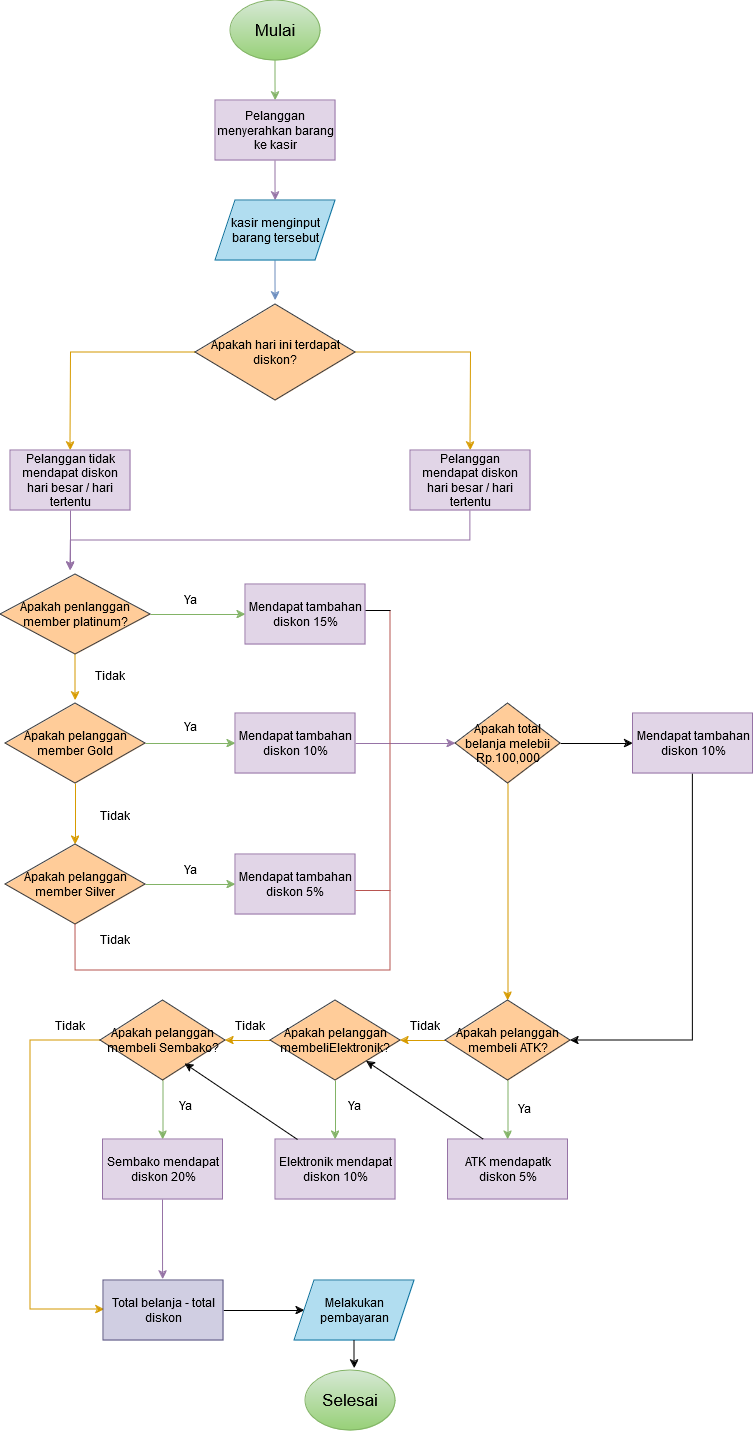

The diagram above was exported from draw.io. Its source (the exported page's mxGraphModel, read from the mxfile embedded in the PNG):
<mxGraphModel dx="2647" dy="1407" grid="1" gridSize="10" guides="1" tooltips="1" connect="1" arrows="1" fold="1" page="1" pageScale="1" pageWidth="827" pageHeight="1169" math="0" shadow="0">
  <root>
    <mxCell id="0" />
    <mxCell id="1" parent="0" />
    <mxCell id="Z1xSC6FBySvs_wO_smAt-2" style="edgeStyle=orthogonalEdgeStyle;rounded=0;orthogonalLoop=1;jettySize=auto;html=1;exitX=0.5;exitY=1;exitDx=0;exitDy=0;fillColor=#d5e8d4;strokeColor=#82b366;" edge="1" parent="1" source="Z1xSC6FBySvs_wO_smAt-1">
      <mxGeometry relative="1" as="geometry">
        <mxPoint x="365.0526315789475" y="130" as="targetPoint" />
      </mxGeometry>
    </mxCell>
    <mxCell id="Z1xSC6FBySvs_wO_smAt-1" value="Mulai" style="ellipse;whiteSpace=wrap;html=1;fillColor=#d5e8d4;strokeColor=#82b366;fontSize=17;gradientColor=#97d077;" vertex="1" parent="1">
      <mxGeometry x="320" y="30" width="90" height="60" as="geometry" />
    </mxCell>
    <mxCell id="Z1xSC6FBySvs_wO_smAt-4" style="edgeStyle=orthogonalEdgeStyle;rounded=0;orthogonalLoop=1;jettySize=auto;html=1;exitX=0.5;exitY=1;exitDx=0;exitDy=0;fillColor=#e1d5e7;strokeColor=#9673a6;" edge="1" parent="1" source="Z1xSC6FBySvs_wO_smAt-3">
      <mxGeometry relative="1" as="geometry">
        <mxPoint x="365.0526315789475" y="230" as="targetPoint" />
      </mxGeometry>
    </mxCell>
    <mxCell id="Z1xSC6FBySvs_wO_smAt-3" value="Pelanggan menyerahkan barang ke kasir" style="rounded=0;whiteSpace=wrap;html=1;fillColor=#e1d5e7;strokeColor=#9673a6;" vertex="1" parent="1">
      <mxGeometry x="305" y="130" width="120" height="60" as="geometry" />
    </mxCell>
    <mxCell id="Z1xSC6FBySvs_wO_smAt-6" style="edgeStyle=orthogonalEdgeStyle;rounded=0;orthogonalLoop=1;jettySize=auto;html=1;exitX=0.5;exitY=1;exitDx=0;exitDy=0;fillColor=#dae8fc;strokeColor=#6c8ebf;" edge="1" parent="1" source="Z1xSC6FBySvs_wO_smAt-5">
      <mxGeometry relative="1" as="geometry">
        <mxPoint x="365.0526315789475" y="330" as="targetPoint" />
      </mxGeometry>
    </mxCell>
    <mxCell id="Z1xSC6FBySvs_wO_smAt-5" value="kasir menginput barang tersebut" style="shape=parallelogram;perimeter=parallelogramPerimeter;whiteSpace=wrap;html=1;fixedSize=1;fillColor=#b1ddf0;strokeColor=#10739e;" vertex="1" parent="1">
      <mxGeometry x="305" y="230" width="120" height="60" as="geometry" />
    </mxCell>
    <mxCell id="Z1xSC6FBySvs_wO_smAt-8" style="edgeStyle=orthogonalEdgeStyle;rounded=0;orthogonalLoop=1;jettySize=auto;html=1;exitX=1;exitY=0.5;exitDx=0;exitDy=0;fillColor=#ffe6cc;strokeColor=#d79b00;" edge="1" parent="1" source="Z1xSC6FBySvs_wO_smAt-7">
      <mxGeometry relative="1" as="geometry">
        <mxPoint x="560" y="480" as="targetPoint" />
      </mxGeometry>
    </mxCell>
    <mxCell id="Z1xSC6FBySvs_wO_smAt-9" style="edgeStyle=orthogonalEdgeStyle;rounded=0;orthogonalLoop=1;jettySize=auto;html=1;exitX=0;exitY=0.5;exitDx=0;exitDy=0;fillColor=#ffe6cc;strokeColor=#d79b00;" edge="1" parent="1" source="Z1xSC6FBySvs_wO_smAt-7">
      <mxGeometry relative="1" as="geometry">
        <mxPoint x="160" y="480" as="targetPoint" />
      </mxGeometry>
    </mxCell>
    <mxCell id="Z1xSC6FBySvs_wO_smAt-7" value="Apakah hari ini terdapat diskon?" style="rhombus;whiteSpace=wrap;html=1;fillColor=#ffcc99;strokeColor=#36393d;" vertex="1" parent="1">
      <mxGeometry x="285" y="334" width="160" height="96" as="geometry" />
    </mxCell>
    <mxCell id="Z1xSC6FBySvs_wO_smAt-12" style="edgeStyle=orthogonalEdgeStyle;rounded=0;orthogonalLoop=1;jettySize=auto;html=1;fillColor=#e1d5e7;strokeColor=#9673a6;" edge="1" parent="1">
      <mxGeometry relative="1" as="geometry">
        <mxPoint x="160" y="600" as="targetPoint" />
        <mxPoint x="159.99999999999994" y="530" as="sourcePoint" />
      </mxGeometry>
    </mxCell>
    <mxCell id="Z1xSC6FBySvs_wO_smAt-10" value="Pelanggan tidak mendapat diskon hari besar / hari tertentu" style="rounded=0;whiteSpace=wrap;html=1;fillColor=#e1d5e7;strokeColor=#9673a6;" vertex="1" parent="1">
      <mxGeometry x="100" y="480" width="120" height="60" as="geometry" />
    </mxCell>
    <mxCell id="Z1xSC6FBySvs_wO_smAt-13" style="edgeStyle=orthogonalEdgeStyle;rounded=0;orthogonalLoop=1;jettySize=auto;html=1;exitX=0.5;exitY=1;exitDx=0;exitDy=0;fillColor=#e1d5e7;strokeColor=#9673a6;" edge="1" parent="1" source="Z1xSC6FBySvs_wO_smAt-11">
      <mxGeometry relative="1" as="geometry">
        <mxPoint x="160" y="600" as="targetPoint" />
      </mxGeometry>
    </mxCell>
    <mxCell id="Z1xSC6FBySvs_wO_smAt-11" value="Pelanggan mendapat diskon hari besar / hari tertentu" style="rounded=0;whiteSpace=wrap;html=1;fillColor=#e1d5e7;strokeColor=#9673a6;" vertex="1" parent="1">
      <mxGeometry x="500" y="480" width="120" height="60" as="geometry" />
    </mxCell>
    <mxCell id="Z1xSC6FBySvs_wO_smAt-19" style="edgeStyle=orthogonalEdgeStyle;rounded=0;orthogonalLoop=1;jettySize=auto;html=1;exitX=0.5;exitY=1;exitDx=0;exitDy=0;fillColor=#ffe6cc;strokeColor=#d79b00;" edge="1" parent="1" source="Z1xSC6FBySvs_wO_smAt-14">
      <mxGeometry relative="1" as="geometry">
        <mxPoint x="164.95348837209303" y="730" as="targetPoint" />
      </mxGeometry>
    </mxCell>
    <mxCell id="Z1xSC6FBySvs_wO_smAt-26" value="" style="edgeStyle=orthogonalEdgeStyle;rounded=0;orthogonalLoop=1;jettySize=auto;html=1;fillColor=#d5e8d4;strokeColor=#82b366;" edge="1" parent="1" source="Z1xSC6FBySvs_wO_smAt-14" target="Z1xSC6FBySvs_wO_smAt-25">
      <mxGeometry relative="1" as="geometry" />
    </mxCell>
    <mxCell id="Z1xSC6FBySvs_wO_smAt-14" value="Apakah penlanggan member platinum?" style="rhombus;whiteSpace=wrap;html=1;fillColor=#ffcc99;strokeColor=#36393d;" vertex="1" parent="1">
      <mxGeometry x="90" y="604" width="150" height="80" as="geometry" />
    </mxCell>
    <mxCell id="Z1xSC6FBySvs_wO_smAt-20" value="" style="edgeStyle=orthogonalEdgeStyle;rounded=0;orthogonalLoop=1;jettySize=auto;html=1;fillColor=#ffe6cc;strokeColor=#d79b00;" edge="1" parent="1" source="Z1xSC6FBySvs_wO_smAt-16" target="Z1xSC6FBySvs_wO_smAt-18">
      <mxGeometry relative="1" as="geometry" />
    </mxCell>
    <mxCell id="Z1xSC6FBySvs_wO_smAt-28" value="" style="edgeStyle=orthogonalEdgeStyle;rounded=0;orthogonalLoop=1;jettySize=auto;html=1;fillColor=#d5e8d4;strokeColor=#82b366;" edge="1" parent="1" source="Z1xSC6FBySvs_wO_smAt-16" target="Z1xSC6FBySvs_wO_smAt-27">
      <mxGeometry relative="1" as="geometry" />
    </mxCell>
    <mxCell id="Z1xSC6FBySvs_wO_smAt-16" value="Apakah pelanggan member Gold" style="rhombus;whiteSpace=wrap;html=1;fillColor=#ffcc99;strokeColor=#36393d;" vertex="1" parent="1">
      <mxGeometry x="95" y="733" width="140" height="80" as="geometry" />
    </mxCell>
    <mxCell id="Z1xSC6FBySvs_wO_smAt-30" value="" style="edgeStyle=orthogonalEdgeStyle;rounded=0;orthogonalLoop=1;jettySize=auto;html=1;fillColor=#d5e8d4;strokeColor=#82b366;" edge="1" parent="1" source="Z1xSC6FBySvs_wO_smAt-18" target="Z1xSC6FBySvs_wO_smAt-29">
      <mxGeometry relative="1" as="geometry" />
    </mxCell>
    <mxCell id="Z1xSC6FBySvs_wO_smAt-18" value="Apakah pelanggan member Silver" style="rhombus;whiteSpace=wrap;html=1;fillColor=#ffcc99;strokeColor=#36393d;" vertex="1" parent="1">
      <mxGeometry x="95" y="874" width="140" height="80" as="geometry" />
    </mxCell>
    <mxCell id="Z1xSC6FBySvs_wO_smAt-21" value="Tidak" style="text;html=1;align=center;verticalAlign=middle;whiteSpace=wrap;rounded=0;" vertex="1" parent="1">
      <mxGeometry x="170" y="690" width="60" height="30" as="geometry" />
    </mxCell>
    <mxCell id="Z1xSC6FBySvs_wO_smAt-22" value="Tidak" style="text;html=1;align=center;verticalAlign=middle;whiteSpace=wrap;rounded=0;" vertex="1" parent="1">
      <mxGeometry x="175" y="830" width="60" height="30" as="geometry" />
    </mxCell>
    <mxCell id="Z1xSC6FBySvs_wO_smAt-23" value="Tidak" style="text;html=1;align=center;verticalAlign=middle;whiteSpace=wrap;rounded=0;" vertex="1" parent="1">
      <mxGeometry x="175" y="954" width="60" height="30" as="geometry" />
    </mxCell>
    <mxCell id="Z1xSC6FBySvs_wO_smAt-25" value="Mendapat tambahan diskon 15%" style="whiteSpace=wrap;html=1;fillColor=#e1d5e7;strokeColor=#9673a6;" vertex="1" parent="1">
      <mxGeometry x="335" y="614" width="120" height="60" as="geometry" />
    </mxCell>
    <mxCell id="Z1xSC6FBySvs_wO_smAt-32" value="" style="edgeStyle=orthogonalEdgeStyle;rounded=0;orthogonalLoop=1;jettySize=auto;html=1;fillColor=#e1d5e7;strokeColor=#9673a6;" edge="1" parent="1" source="Z1xSC6FBySvs_wO_smAt-27" target="Z1xSC6FBySvs_wO_smAt-31">
      <mxGeometry relative="1" as="geometry" />
    </mxCell>
    <mxCell id="Z1xSC6FBySvs_wO_smAt-27" value="Mendapat tambahan diskon 10%" style="whiteSpace=wrap;html=1;fillColor=#e1d5e7;strokeColor=#9673a6;" vertex="1" parent="1">
      <mxGeometry x="325" y="743" width="120" height="60" as="geometry" />
    </mxCell>
    <mxCell id="Z1xSC6FBySvs_wO_smAt-29" value="Mendapat tambahan diskon 5%" style="whiteSpace=wrap;html=1;fillColor=#e1d5e7;strokeColor=#9673a6;" vertex="1" parent="1">
      <mxGeometry x="325" y="884" width="120" height="60" as="geometry" />
    </mxCell>
    <mxCell id="Z1xSC6FBySvs_wO_smAt-45" value="" style="edgeStyle=orthogonalEdgeStyle;rounded=0;orthogonalLoop=1;jettySize=auto;html=1;" edge="1" parent="1" source="Z1xSC6FBySvs_wO_smAt-31" target="Z1xSC6FBySvs_wO_smAt-44">
      <mxGeometry relative="1" as="geometry" />
    </mxCell>
    <mxCell id="Z1xSC6FBySvs_wO_smAt-48" style="edgeStyle=orthogonalEdgeStyle;rounded=0;orthogonalLoop=1;jettySize=auto;html=1;exitX=0.5;exitY=1;exitDx=0;exitDy=0;entryX=0.5;entryY=0;entryDx=0;entryDy=0;fillColor=#ffe6cc;strokeColor=#d79b00;" edge="1" parent="1" source="Z1xSC6FBySvs_wO_smAt-31" target="Z1xSC6FBySvs_wO_smAt-46">
      <mxGeometry relative="1" as="geometry" />
    </mxCell>
    <mxCell id="Z1xSC6FBySvs_wO_smAt-31" value="Apakah total belanja melebii Rp.100,000" style="rhombus;whiteSpace=wrap;html=1;fillColor=#ffcc99;strokeColor=#36393d;" vertex="1" parent="1">
      <mxGeometry x="545" y="733" width="105" height="80" as="geometry" />
    </mxCell>
    <mxCell id="Z1xSC6FBySvs_wO_smAt-33" value="" style="endArrow=none;html=1;rounded=0;fillColor=#f8cecc;strokeColor=#b85450;" edge="1" parent="1">
      <mxGeometry width="50" height="50" relative="1" as="geometry">
        <mxPoint x="480" y="640" as="sourcePoint" />
        <mxPoint x="170" y="1000" as="targetPoint" />
        <Array as="points">
          <mxPoint x="480" y="820" />
          <mxPoint x="480" y="910" />
          <mxPoint x="480" y="1000" />
        </Array>
      </mxGeometry>
    </mxCell>
    <mxCell id="Z1xSC6FBySvs_wO_smAt-35" value="" style="endArrow=none;html=1;rounded=0;" edge="1" parent="1">
      <mxGeometry width="50" height="50" relative="1" as="geometry">
        <mxPoint x="455" y="640" as="sourcePoint" />
        <mxPoint x="480" y="640" as="targetPoint" />
      </mxGeometry>
    </mxCell>
    <mxCell id="Z1xSC6FBySvs_wO_smAt-36" value="" style="endArrow=none;html=1;rounded=0;fillColor=#f8cecc;strokeColor=#b85450;" edge="1" parent="1">
      <mxGeometry width="50" height="50" relative="1" as="geometry">
        <mxPoint x="170" y="1000" as="sourcePoint" />
        <mxPoint x="164.94" y="954" as="targetPoint" />
        <Array as="points">
          <mxPoint x="165" y="1000" />
        </Array>
      </mxGeometry>
    </mxCell>
    <mxCell id="Z1xSC6FBySvs_wO_smAt-37" value="" style="endArrow=none;html=1;rounded=0;fillColor=#f8cecc;strokeColor=#b85450;" edge="1" parent="1">
      <mxGeometry width="50" height="50" relative="1" as="geometry">
        <mxPoint x="445" y="920" as="sourcePoint" />
        <mxPoint x="480" y="920" as="targetPoint" />
      </mxGeometry>
    </mxCell>
    <mxCell id="Z1xSC6FBySvs_wO_smAt-38" value="Ya" style="text;html=1;align=center;verticalAlign=middle;whiteSpace=wrap;rounded=0;" vertex="1" parent="1">
      <mxGeometry x="250" y="614" width="60" height="30" as="geometry" />
    </mxCell>
    <mxCell id="Z1xSC6FBySvs_wO_smAt-40" value="Ya" style="text;html=1;align=center;verticalAlign=middle;whiteSpace=wrap;rounded=0;" vertex="1" parent="1">
      <mxGeometry x="250" y="741" width="60" height="30" as="geometry" />
    </mxCell>
    <mxCell id="Z1xSC6FBySvs_wO_smAt-43" value="Ya" style="text;html=1;align=center;verticalAlign=middle;whiteSpace=wrap;rounded=0;" vertex="1" parent="1">
      <mxGeometry x="250" y="884" width="60" height="30" as="geometry" />
    </mxCell>
    <mxCell id="Z1xSC6FBySvs_wO_smAt-49" style="edgeStyle=orthogonalEdgeStyle;rounded=0;orthogonalLoop=1;jettySize=auto;html=1;exitX=0.5;exitY=1;exitDx=0;exitDy=0;entryX=1;entryY=0.5;entryDx=0;entryDy=0;" edge="1" parent="1" source="Z1xSC6FBySvs_wO_smAt-44" target="Z1xSC6FBySvs_wO_smAt-46">
      <mxGeometry relative="1" as="geometry" />
    </mxCell>
    <mxCell id="Z1xSC6FBySvs_wO_smAt-44" value="Mendapat tambahan diskon 10%" style="whiteSpace=wrap;html=1;fillColor=#e1d5e7;strokeColor=#9673a6;" vertex="1" parent="1">
      <mxGeometry x="722.5" y="743" width="120" height="60" as="geometry" />
    </mxCell>
    <mxCell id="Z1xSC6FBySvs_wO_smAt-51" value="" style="edgeStyle=orthogonalEdgeStyle;rounded=0;orthogonalLoop=1;jettySize=auto;html=1;fillColor=#d5e8d4;strokeColor=#82b366;" edge="1" parent="1" source="Z1xSC6FBySvs_wO_smAt-46" target="Z1xSC6FBySvs_wO_smAt-50">
      <mxGeometry relative="1" as="geometry" />
    </mxCell>
    <mxCell id="Z1xSC6FBySvs_wO_smAt-53" value="" style="edgeStyle=orthogonalEdgeStyle;rounded=0;orthogonalLoop=1;jettySize=auto;html=1;fillColor=#ffe6cc;strokeColor=#d79b00;" edge="1" parent="1" source="Z1xSC6FBySvs_wO_smAt-46" target="Z1xSC6FBySvs_wO_smAt-52">
      <mxGeometry relative="1" as="geometry" />
    </mxCell>
    <mxCell id="Z1xSC6FBySvs_wO_smAt-46" value="Apakah pelanggan membeli ATK?" style="rhombus;whiteSpace=wrap;html=1;fillColor=#ffcc99;strokeColor=#36393d;" vertex="1" parent="1">
      <mxGeometry x="535" y="1030" width="125" height="80" as="geometry" />
    </mxCell>
    <mxCell id="Z1xSC6FBySvs_wO_smAt-50" value="ATK mendapatk diskon 5%" style="whiteSpace=wrap;html=1;fillColor=#e1d5e7;strokeColor=#9673a6;" vertex="1" parent="1">
      <mxGeometry x="537.5" y="1169" width="120" height="60" as="geometry" />
    </mxCell>
    <mxCell id="Z1xSC6FBySvs_wO_smAt-55" value="" style="edgeStyle=orthogonalEdgeStyle;rounded=0;orthogonalLoop=1;jettySize=auto;html=1;fillColor=#d5e8d4;strokeColor=#82b366;" edge="1" parent="1" source="Z1xSC6FBySvs_wO_smAt-52" target="Z1xSC6FBySvs_wO_smAt-54">
      <mxGeometry relative="1" as="geometry" />
    </mxCell>
    <mxCell id="Z1xSC6FBySvs_wO_smAt-57" value="" style="edgeStyle=orthogonalEdgeStyle;rounded=0;orthogonalLoop=1;jettySize=auto;html=1;fillColor=#ffe6cc;strokeColor=#d79b00;" edge="1" parent="1" source="Z1xSC6FBySvs_wO_smAt-52" target="Z1xSC6FBySvs_wO_smAt-56">
      <mxGeometry relative="1" as="geometry" />
    </mxCell>
    <mxCell id="Z1xSC6FBySvs_wO_smAt-52" value="Apakah pelanggan membeliElektronik?" style="rhombus;whiteSpace=wrap;html=1;fillColor=#ffcc99;strokeColor=#36393d;" vertex="1" parent="1">
      <mxGeometry x="360" y="1030" width="130" height="80" as="geometry" />
    </mxCell>
    <mxCell id="Z1xSC6FBySvs_wO_smAt-54" value="Elektronik mendapat diskon 10%" style="whiteSpace=wrap;html=1;fillColor=#e1d5e7;strokeColor=#9673a6;" vertex="1" parent="1">
      <mxGeometry x="365" y="1169" width="120" height="60" as="geometry" />
    </mxCell>
    <mxCell id="Z1xSC6FBySvs_wO_smAt-59" value="" style="edgeStyle=orthogonalEdgeStyle;rounded=0;orthogonalLoop=1;jettySize=auto;html=1;fillColor=#d5e8d4;strokeColor=#82b366;" edge="1" parent="1" source="Z1xSC6FBySvs_wO_smAt-56" target="Z1xSC6FBySvs_wO_smAt-58">
      <mxGeometry relative="1" as="geometry" />
    </mxCell>
    <mxCell id="Z1xSC6FBySvs_wO_smAt-62" style="edgeStyle=orthogonalEdgeStyle;rounded=0;orthogonalLoop=1;jettySize=auto;html=1;exitX=0;exitY=0.5;exitDx=0;exitDy=0;entryX=0;entryY=0.5;entryDx=0;entryDy=0;fillColor=#ffe6cc;strokeColor=#d79b00;" edge="1" parent="1" source="Z1xSC6FBySvs_wO_smAt-56">
      <mxGeometry relative="1" as="geometry">
        <mxPoint x="193.75" y="1339" as="targetPoint" />
        <Array as="points">
          <mxPoint x="120" y="1070" />
          <mxPoint x="120" y="1339" />
        </Array>
      </mxGeometry>
    </mxCell>
    <mxCell id="Z1xSC6FBySvs_wO_smAt-56" value="Apakah pelanggan membeli Sembako?" style="rhombus;whiteSpace=wrap;html=1;fillColor=#ffcc99;strokeColor=#36393d;" vertex="1" parent="1">
      <mxGeometry x="190" y="1030" width="125" height="80" as="geometry" />
    </mxCell>
    <mxCell id="Z1xSC6FBySvs_wO_smAt-68" value="" style="edgeStyle=orthogonalEdgeStyle;rounded=0;orthogonalLoop=1;jettySize=auto;html=1;fillColor=#e1d5e7;strokeColor=#9673a6;" edge="1" parent="1" source="Z1xSC6FBySvs_wO_smAt-58">
      <mxGeometry relative="1" as="geometry">
        <mxPoint x="252.5999999999999" y="1309" as="targetPoint" />
      </mxGeometry>
    </mxCell>
    <mxCell id="Z1xSC6FBySvs_wO_smAt-58" value="Sembako mendapat diskon 20%" style="whiteSpace=wrap;html=1;fillColor=#e1d5e7;strokeColor=#9673a6;" vertex="1" parent="1">
      <mxGeometry x="192.5" y="1169" width="120" height="60" as="geometry" />
    </mxCell>
    <mxCell id="Z1xSC6FBySvs_wO_smAt-60" value="Tidak" style="text;html=1;align=center;verticalAlign=middle;whiteSpace=wrap;rounded=0;" vertex="1" parent="1">
      <mxGeometry x="485" y="1040" width="60" height="30" as="geometry" />
    </mxCell>
    <mxCell id="Z1xSC6FBySvs_wO_smAt-61" value="Tidak" style="text;html=1;align=center;verticalAlign=middle;whiteSpace=wrap;rounded=0;" vertex="1" parent="1">
      <mxGeometry x="310" y="1040" width="60" height="30" as="geometry" />
    </mxCell>
    <mxCell id="Z1xSC6FBySvs_wO_smAt-63" value="Tidak" style="text;html=1;align=center;verticalAlign=middle;whiteSpace=wrap;rounded=0;" vertex="1" parent="1">
      <mxGeometry x="130" y="1040" width="60" height="30" as="geometry" />
    </mxCell>
    <mxCell id="Z1xSC6FBySvs_wO_smAt-64" value="Ya" style="text;html=1;align=center;verticalAlign=middle;whiteSpace=wrap;rounded=0;" vertex="1" parent="1">
      <mxGeometry x="245" y="1120" width="60" height="30" as="geometry" />
    </mxCell>
    <mxCell id="Z1xSC6FBySvs_wO_smAt-65" value="Ya" style="text;html=1;align=center;verticalAlign=middle;whiteSpace=wrap;rounded=0;" vertex="1" parent="1">
      <mxGeometry x="414" y="1120" width="60" height="30" as="geometry" />
    </mxCell>
    <mxCell id="Z1xSC6FBySvs_wO_smAt-66" value="Ya" style="text;html=1;align=center;verticalAlign=middle;whiteSpace=wrap;rounded=0;" vertex="1" parent="1">
      <mxGeometry x="584" y="1123" width="60" height="30" as="geometry" />
    </mxCell>
    <mxCell id="Z1xSC6FBySvs_wO_smAt-70" value="Selesai" style="ellipse;whiteSpace=wrap;html=1;fillColor=#d5e8d4;strokeColor=#82b366;fontSize=17;gradientColor=#97d077;" vertex="1" parent="1">
      <mxGeometry x="395" y="1400" width="90" height="60" as="geometry" />
    </mxCell>
    <mxCell id="Z1xSC6FBySvs_wO_smAt-72" value="" style="endArrow=classic;html=1;rounded=0;exitX=0.292;exitY=-0.008;exitDx=0;exitDy=0;exitPerimeter=0;" edge="1" parent="1" source="Z1xSC6FBySvs_wO_smAt-50" target="Z1xSC6FBySvs_wO_smAt-52">
      <mxGeometry width="50" height="50" relative="1" as="geometry">
        <mxPoint x="575.06" y="1166.98" as="sourcePoint" />
        <mxPoint x="470" y="1103" as="targetPoint" />
      </mxGeometry>
    </mxCell>
    <mxCell id="Z1xSC6FBySvs_wO_smAt-73" value="" style="endArrow=classic;html=1;rounded=0;exitX=0.292;exitY=-0.008;exitDx=0;exitDy=0;exitPerimeter=0;entryX=0.677;entryY=0.791;entryDx=0;entryDy=0;entryPerimeter=0;" edge="1" parent="1" target="Z1xSC6FBySvs_wO_smAt-56">
      <mxGeometry width="50" height="50" relative="1" as="geometry">
        <mxPoint x="387" y="1169" as="sourcePoint" />
        <mxPoint x="270" y="1091" as="targetPoint" />
      </mxGeometry>
    </mxCell>
    <mxCell id="Z1xSC6FBySvs_wO_smAt-79" value="" style="edgeStyle=orthogonalEdgeStyle;rounded=0;orthogonalLoop=1;jettySize=auto;html=1;" edge="1" parent="1" source="Z1xSC6FBySvs_wO_smAt-77" target="Z1xSC6FBySvs_wO_smAt-78">
      <mxGeometry relative="1" as="geometry" />
    </mxCell>
    <mxCell id="Z1xSC6FBySvs_wO_smAt-77" value="Total belanja - total diskon" style="rounded=0;whiteSpace=wrap;html=1;fillColor=#d0cee2;strokeColor=#56517e;" vertex="1" parent="1">
      <mxGeometry x="193" y="1310" width="120" height="60" as="geometry" />
    </mxCell>
    <mxCell id="Z1xSC6FBySvs_wO_smAt-78" value="Melakukan pembayaran" style="shape=parallelogram;perimeter=parallelogramPerimeter;whiteSpace=wrap;html=1;fixedSize=1;fillColor=#b1ddf0;strokeColor=#10739e;rounded=0;" vertex="1" parent="1">
      <mxGeometry x="384" y="1310" width="120" height="60" as="geometry" />
    </mxCell>
    <mxCell id="Z1xSC6FBySvs_wO_smAt-82" style="edgeStyle=orthogonalEdgeStyle;rounded=0;orthogonalLoop=1;jettySize=auto;html=1;entryX=0.545;entryY=-0.034;entryDx=0;entryDy=0;entryPerimeter=0;" edge="1" parent="1" source="Z1xSC6FBySvs_wO_smAt-78" target="Z1xSC6FBySvs_wO_smAt-70">
      <mxGeometry relative="1" as="geometry" />
    </mxCell>
  </root>
</mxGraphModel>